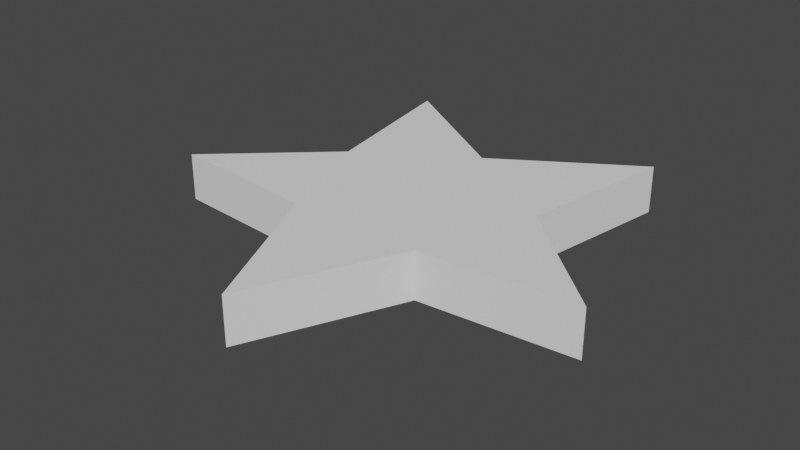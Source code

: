 # Source: star.blend  (saved by Blender 2.82.7; exported with 4.5.12 LTS)
import bpy
from mathutils import Matrix  # noqa: F401  (used for matrix-valued properties, if any)

bpy.ops.wm.read_factory_settings(use_empty=True)
scene = bpy.context.scene
scene.name = 'Scene'

# ---- collections
col_collection = bpy.data.collections.new('Collection'); scene.collection.children.link(col_collection)

# ---- world
world_world = bpy.data.worlds.new('World'); scene.world = world_world
world_world.use_nodes = True; world_world.node_tree.nodes.clear()
_N = world_world.node_tree.nodes; _L = world_world.node_tree.links
n0 = _N.new('ShaderNodeOutputWorld'); n0.name = 'World Output'; n0.location = (300, 300)
n1 = _N.new('ShaderNodeBackground'); n1.name = 'Background'; n1.location = (10, 300)
n1.inputs[0].default_value = (0.05088, 0.05088, 0.05088, 1.0)
_L.new(n1.outputs[0], n0.inputs[0])
n0.is_active_output = True
world_world.color = (0.05088, 0.05088, 0.05088)
world_world.use_sun_shadow = False
world_world.sun_shadow_jitter_overblur = 0.0

# ---- meshes
me_circle = bpy.data.meshes.new('Circle')
me_circle.from_pydata([(-0.0006524, 0.4341, 0.0), (-0.5878, 0.809, 0.0), (-0.4709, 0.1299, 0.0), (-0.9511, -0.309, 0.0), (-0.2913, -0.3623, 0.0), (8.742e-08, -1.0, 0.0), (0.29, -0.3623, 0.0), (0.9511, -0.309, 0.0), (0.4696, 0.1299, 0.0), (0.5878, 0.809, 0.0), (-0.0006524, 0.4341, 0.2049), (-0.5878, 0.809, 0.2049), (-0.4709, 0.1299, 0.2049), (-0.9511, -0.309, 0.2049), (-0.2913, -0.3623, 0.2049), (8.742e-08, -1.0, 0.2049), (0.29, -0.3623, 0.2049), (0.9511, -0.309, 0.2049), (0.4696, 0.1299, 0.2049), (0.5878, 0.809, 0.2049)], [], [(1, 0, 9, 8, 7, 6, 5, 4, 3, 2), (11, 12, 13, 14, 15, 16, 17, 18, 19, 10), (2, 3, 13, 12), (9, 0, 10, 19), (6, 7, 17, 16), (3, 4, 14, 13), (0, 1, 11, 10), (7, 8, 18, 17), (4, 5, 15, 14), (1, 2, 12, 11), (8, 9, 19, 18), (5, 6, 16, 15)])
_uv = me_circle.uv_layers.new(name='UVMap')
_uv.uv.foreach_set('vector', [0.0, 0.0, 0.0, 0.0, 0.0, 0.0, 0.0, 0.0, 0.0, 0.0, 0.0, 0.0, 0.0, 0.0, 0.0, 0.0, 0.0, 0.0, 0.0, 0.0, 0.0, 0.0, 0.0, 0.0, 0.0, 0.0, 0.0, 0.0, 0.0, 0.0, 0.0, 0.0, 0.0, 0.0, 0.0, 0.0, 0.0, 0.0, 0.0, 0.0, 0.0, 0.0, 0.0, 0.0, 0.0, 0.0, 0.0, 0.0, 0.0, 0.0, 0.0, 0.0, 0.0, 0.0, 0.0, 0.0, 0.0, 0.0, 0.0, 0.0, 0.0, 0.0, 0.0, 0.0, 0.0, 0.0, 0.0, 0.0, 0.0, 0.0, 0.0, 0.0, 0.0, 0.0, 0.0, 0.0, 0.0, 0.0, 0.0, 0.0, 0.0, 0.0, 0.0, 0.0, 0.0, 0.0, 0.0, 0.0, 0.0, 0.0, 0.0, 0.0, 0.0, 0.0, 0.0, 0.0, 0.0, 0.0, 0.0, 0.0, 0.0, 0.0, 0.0, 0.0, 0.0, 0.0, 0.0, 0.0, 0.0, 0.0, 0.0, 0.0, 0.0, 0.0, 0.0, 0.0, 0.0, 0.0, 0.0, 0.0])
me_circle.use_remesh_fix_poles = True
me_circle.use_remesh_preserve_attributes = False
me_circle.use_mirror_vertex_groups = False
me_circle.update()

# ---- objects
ob_circle = bpy.data.objects.new('Circle', me_circle)

# ---- transforms, parenting, visibility, modifiers, constraints
ob_circle.location = (0.0, 0.0, 0.0)
ob_circle.lineart.crease_threshold = 0.0

# ---- collection membership
col_collection.objects.link(ob_circle)

# ---- scene / render settings (as saved in the file)
scene.frame_start = 1; scene.frame_end = 250; scene.frame_set(1)
scene.render.engine = 'BLENDER_EEVEE_NEXT'
scene.cycles.use_denoising = False
scene.cycles.samples = 128
scene.cycles.sampling_pattern = 'TABULATED_SOBOL'
scene.cycles.use_adaptive_sampling = False
scene.cycles.use_light_tree = False
scene.view_settings.view_transform = 'Filmic'
bpy.context.view_layer.update()

# ---- added for rendering (the .blend has no active camera and no usable light): camera, sun
cam_auto = bpy.data.cameras.new('AutoCamera')
cam_auto.lens = 50.0
cam_auto.sensor_width = 36.0
cam_auto.clip_end = 1000.0
ob_auto_camera = bpy.data.objects.new('AutoCamera', cam_auto)
scene.collection.objects.link(ob_auto_camera)
ob_auto_camera.location = (2.43609, -3.0188, 2.05131)
ob_auto_camera.rotation_euler = (1.09748, -7.21219e-08, 0.694738)
scene.camera = ob_auto_camera
light_auto_sun = bpy.data.lights.new('AutoSun', 'SUN')
light_auto_sun.energy = 3.0
light_auto_sun.angle = 0.0523599
ob_auto_sun = bpy.data.objects.new('AutoSun', light_auto_sun)
scene.collection.objects.link(ob_auto_sun)
ob_auto_sun.rotation_euler = (0.872665, 0.174533, 0.523599)
bpy.context.view_layer.update()
